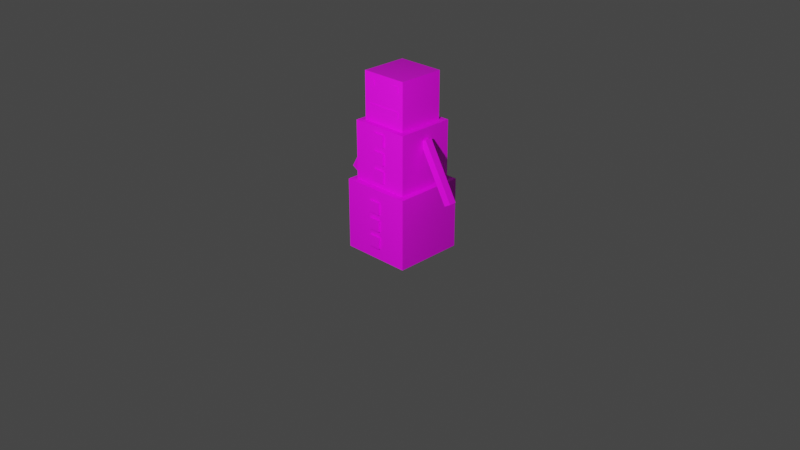 # Source: lab1.blend  (saved by Blender 3.3.6; exported with 4.5.12 LTS)
import bpy
from mathutils import Matrix  # noqa: F401  (used for matrix-valued properties, if any)

bpy.ops.wm.read_factory_settings(use_empty=True)
scene = bpy.context.scene
scene.name = 'Scene'

# ---- collections
col_collection = bpy.data.collections.new('Collection'); scene.collection.children.link(col_collection)

# ---- images (referenced by path relative to the original .blend; pixels are not part of the script)
import os
ASSET_DIR = os.environ.get("B2B_ASSET_DIR", "")  # directory of the original .blend (textures are referenced by path, not embedded)
HERE = os.path.dirname(os.path.abspath(__file__))  # packed textures are extracted next to this script under _unpacked/

def load_image(name, relpath, width, height, colorspace="sRGB"):
    """Load a texture the original file referenced (path relative to the .blend, or extracted next to this script)."""
    p = next((c for c in (os.path.join(HERE, relpath), os.path.join(ASSET_DIR, relpath)) if relpath and os.path.exists(c)), "")
    if p:
        img = bpy.data.images.load(p, check_existing=True)
        img.name = name
    else:  # same state as the original file: an image datablock whose file is absent (Cycles renders it pink)
        img = bpy.data.images.new(name, width, height)
        img.source = "FILE"
        img.filepath = "//" + (relpath or name)
    img.colorspace_settings.name = colorspace
    return img
img_snow_texture_top_view_snow_texture_design_snowy_white_textu = load_image('snow-texture-top-view-snow-texture-design-snowy-white-textu', 'snow-texture-top-view-snow-texture-design-snowy-white-texture-snowflakes-snow-texture-top-view-snow-texture-172145435.jpg', 1024, 1024, 'sRGB')

# ---- materials (node trees are filled in below, after node groups)
mat_snowman = bpy.data.materials.new('Snowman')
mat_snowman.alpha_threshold = 0.0
mat_snowman.use_transparent_shadow = False
mat_snowman.preview_render_type = 'CUBE'
mat_snowman.diffuse_color = (0.402, 0.402, 0.402, 1.0)
mat_snowman.roughness = 0.5
mat_snowman.specular_intensity = 0.0
mat_snowman.line_color = (0.0, 0.0, 0.0, 1.0)

# ---- material node trees
mat_snowman.use_nodes = True; mat_snowman.node_tree.nodes.clear()
_N = mat_snowman.node_tree.nodes; _L = mat_snowman.node_tree.links
n0 = _N.new('ShaderNodeBsdfPrincipled'); n0.name = 'Principled BSDF'; n0.location = (10, 300)
n0.distribution = 'GGX'
n0.subsurface_method = 'BURLEY'
n0.inputs[3].default_value = 1.45
n0.inputs[27].default_value = (0.0, 0.0, 0.0, 1.0)
n0.inputs[28].default_value = 1.0
n1 = _N.new('ShaderNodeOutputMaterial'); n1.name = 'Material Output'; n1.location = (300, 300)
n2 = _N.new('ShaderNodeTexImage'); n2.name = 'Image Texture'; n2.location = (-280, 280)
n2.image = img_snow_texture_top_view_snow_texture_design_snowy_white_textu
_L.new(n0.outputs[0], n1.inputs[0])
_L.new(n2.outputs[0], n0.inputs[0])
n1.is_active_output = True

# ---- world
world_world = bpy.data.worlds.new('World'); scene.world = world_world
world_world.use_nodes = True; world_world.node_tree.nodes.clear()
_N = world_world.node_tree.nodes; _L = world_world.node_tree.links
n0 = _N.new('ShaderNodeOutputWorld'); n0.name = 'World Output'; n0.location = (300, 300)
n1 = _N.new('ShaderNodeBackground'); n1.name = 'Background'; n1.location = (10, 300)
n1.inputs[0].default_value = (0.05088, 0.05088, 0.05088, 1.0)
_L.new(n1.outputs[0], n0.inputs[0])
n0.is_active_output = True
world_world.color = (0.05088, 0.05088, 0.05088)
world_world.use_sun_shadow = False
world_world.sun_shadow_jitter_overblur = 0.0

# ---- cameras
cam_camera = bpy.data.cameras.new('Camera')
cam_camera.clip_end = 100.0
cam_camera.ortho_scale = 7.314

# ---- lights
light_light = bpy.data.lights.new('Light', 'POINT')
light_light.transmission_factor = 0.0
light_light.energy = 1000.0
light_light.shadow_soft_size = 0.1
light_light.shadow_maximum_resolution = 0.006
light_light.use_absolute_resolution = True

# ---- meshes
me_cube_004 = bpy.data.meshes.new('Cube.004')
me_cube_004.from_pydata([(0.3004, -0.4, 2.2), (0.3004, -0.41, 2.2), (0.1996, -0.41, 2.2), (0.1996, -0.4, 2.2), (0.3004, -0.4, 2.3), (0.3004, -0.41, 2.3), (0.1996, -0.41, 2.3), (0.1996, -0.4, 2.3), (-0.2014, -0.4001, 2.201), (-0.2014, -0.4099, 2.201), (-0.2986, -0.4099, 2.201), (-0.2986, -0.4001, 2.201), (-0.2014, -0.4001, 2.299), (-0.2014, -0.4099, 2.299), (-0.2986, -0.4099, 2.299), (-0.2986, -0.4001, 2.299), (-0.2, -0.4, 1.8), (-0.2, -0.41, 1.8), (-0.3, -0.41, 1.8), (-0.3, -0.4, 1.8), (-0.2, -0.4, 1.9), (-0.2, -0.41, 1.9), (-0.3, -0.41, 1.9), (-0.3, -0.4, 1.9), (-0.1, -0.4, 1.8), (-0.1, -0.41, 1.8), (-0.2, -0.41, 1.8), (-0.2, -0.4, 1.8), (-0.1, -0.4, 1.9), (-0.1, -0.41, 1.9), (-0.2, -0.41, 1.9), (-0.2, -0.4, 1.9), (0.0, -0.4, 1.8), (0.0, -0.41, 1.8), (-0.1, -0.41, 1.8), (-0.1, -0.4, 1.8), (2.384e-07, -0.4, 1.9), (-2.98e-07, -0.41, 1.9), (-0.1, -0.41, 1.9), (-0.1, -0.4, 1.9), (0.1, -0.4, 1.8), (0.1, -0.41, 1.8), (-5.96e-08, -0.41, 1.8), (2.98e-07, -0.4, 1.8), (0.1, -0.4, 1.9), (0.1, -0.41, 1.9), (-1.788e-07, -0.41, 1.9), (1.788e-07, -0.4, 1.9), (0.2, -0.4, 1.8), (0.2, -0.41, 1.8), (0.1, -0.41, 1.8), (0.1, -0.4, 1.8), (0.2, -0.4, 1.9), (0.2, -0.41, 1.9), (0.1, -0.41, 1.9), (0.1, -0.4, 1.9), (0.3, -0.4, 1.8), (0.3, -0.41, 1.8), (0.2, -0.41, 1.8), (0.2, -0.4, 1.8), (0.3, -0.4, 1.9), (0.3, -0.41, 1.9), (0.2, -0.41, 1.9), (0.2, -0.4, 1.9), (0.1, -0.6, -0.4), (0.1, -0.63, -0.4), (-0.1, -0.63, -0.4), (-0.1, -0.6, -0.4), (0.1, -0.6, -0.2), (0.1, -0.63, -0.2), (-0.1, -0.63, -0.2), (-0.1, -0.6, -0.2), (-0.1, -0.6, 0.1), (-0.1, -0.63, 0.1), (0.1, -0.63, 0.1), (0.1, -0.6, 0.1), (-0.1, -0.6, -0.1), (-0.1, -0.63, -0.1), (0.1, -0.63, -0.1), (0.1, -0.6, -0.1), (0.1, -0.5, 0.7), (0.1, -0.53, 0.7), (-0.1, -0.53, 0.7), (-0.1, -0.5, 0.7), (0.1, -0.5, 0.9), (0.1, -0.53, 0.9), (-0.1, -0.53, 0.9), (-0.1, -0.5, 0.9), (-0.1, -0.5, 1.2), (-0.1, -0.53, 1.2), (0.1, -0.53, 1.2), (0.1, -0.5, 1.2), (-0.1, -0.5, 1.0), (-0.1, -0.53, 1.0), (0.1, -0.53, 1.0), (0.1, -0.5, 1.0), (0.1, -0.5, 1.3), (0.1, -0.53, 1.3), (-0.1, -0.53, 1.3), (-0.1, -0.5, 1.3), (0.1, -0.5, 1.5), (0.1, -0.53, 1.5), (-0.1, -0.53, 1.5), (-0.1, -0.5, 1.5), (-1.084, 0.067, 0.5149), (-1.084, -0.059, 0.5149), (-0.5546, -0.059, 1.432), (-0.5546, 0.067, 1.431), (-0.9746, 0.067, 0.4519), (-0.9746, -0.059, 0.4519), (-0.4454, -0.059, 1.369), (-0.4454, 0.067, 1.368), (0.9746, 0.067, 0.4519), (0.9746, -0.059, 0.4519), (0.4454, -0.059, 1.369), (0.4454, 0.067, 1.368), (1.084, 0.067, 0.5149), (1.084, -0.059, 0.5149), (0.5546, -0.059, 1.432), (0.5546, 0.067, 1.431), (0.6, 0.6, -0.6), (0.6, -0.6, -0.6), (-0.6, -0.6, -0.6), (-0.6, 0.6, -0.6), (0.6, 0.6, 0.6), (0.6, -0.6, 0.6), (-0.6, -0.6, 0.6), (-0.6, 0.6, 0.6), (0.5, 0.5, 0.6), (0.5, -0.5, 0.6), (-0.5, -0.5, 0.6), (-0.5, 0.5, 0.6), (0.5, 0.5, 1.6), (0.5, -0.5, 1.6), (-0.5, -0.5, 1.6), (-0.5, 0.5, 1.6), (0.4, 0.4, 1.6), (0.4, -0.4, 1.6), (-0.4, -0.4, 1.6), (-0.4, 0.4, 1.6), (0.4, 0.4, 2.4), (0.4, -0.4, 2.4), (-0.4, -0.4, 2.4), (-0.4, 0.4, 2.4), (0.5, 0.5, 1.1), (0.5, -0.5, 1.1), (-0.5, -0.5, 1.1), (-0.5, 0.5, 1.1), (0.5, 0.5, 0.85), (0.5, -0.5, 0.85), (-0.5, -0.5, 0.85), (-0.5, 0.5, 0.85), (0.5, 0.5, 0.725), (0.5, -0.5, 0.725), (-0.5, -0.5, 0.725), (-0.5, 0.5, 0.725), (0.1, -0.6, 0.2), (0.1, -0.63, 0.2), (-0.1, -0.63, 0.2), (-0.1, -0.6, 0.2), (0.1, -0.6, 0.4), (0.1, -0.63, 0.4), (-0.1, -0.63, 0.4), (-0.1, -0.6, 0.4)], [], [(0, 1, 2, 3), (4, 7, 6, 5), (0, 4, 5, 1), (1, 5, 6, 2), (2, 6, 7, 3), (8, 9, 10, 11), (12, 15, 14, 13), (8, 12, 13, 9), (9, 13, 14, 10), (10, 14, 15, 11), (16, 17, 18, 19), (20, 23, 22, 21), (16, 20, 21, 17), (17, 21, 22, 18), (18, 22, 23, 19), (24, 25, 26, 27), (28, 31, 30, 29), (24, 28, 29, 25), (25, 29, 30, 26), (26, 30, 31, 27), (32, 33, 34, 35), (36, 39, 38, 37), (32, 36, 37, 33), (33, 37, 38, 34), (34, 38, 39, 35), (40, 41, 42, 43), (44, 47, 46, 45), (40, 44, 45, 41), (41, 45, 46, 42), (42, 46, 47, 43), (48, 49, 50, 51), (52, 55, 54, 53), (48, 52, 53, 49), (49, 53, 54, 50), (50, 54, 55, 51), (56, 57, 58, 59), (60, 63, 62, 61), (56, 60, 61, 57), (57, 61, 62, 58), (58, 62, 63, 59), (64, 65, 66, 67), (68, 71, 70, 69), (64, 68, 69, 65), (65, 69, 70, 66), (66, 70, 71, 67), (77, 73, 72, 76), (78, 74, 73, 77), (79, 75, 74, 78), (75, 72, 73, 74), (79, 78, 77, 76), (80, 81, 82, 83), (84, 87, 86, 85), (80, 84, 85, 81), (81, 85, 86, 82), (82, 86, 87, 83), (93, 89, 88, 92), (94, 90, 89, 93), (95, 91, 90, 94), (91, 88, 89, 90), (95, 94, 93, 92), (96, 97, 98, 99), (100, 103, 102, 101), (96, 100, 101, 97), (97, 101, 102, 98), (98, 102, 103, 99), (104, 105, 106, 107), (108, 111, 110, 109), (104, 108, 109, 105), (105, 109, 110, 106), (106, 110, 111, 107), (108, 104, 107, 111), (112, 113, 114, 115), (116, 119, 118, 117), (112, 116, 117, 113), (113, 117, 118, 114), (114, 118, 119, 115), (116, 112, 115, 119), (120, 121, 122, 123), (124, 127, 126, 125), (120, 124, 125, 121), (121, 125, 126, 122), (122, 126, 127, 123), (124, 120, 123, 127), (128, 129, 130, 131), (132, 135, 134, 133), (144, 132, 133, 145), (145, 133, 134, 146), (146, 134, 135, 147), (152, 128, 131, 155), (136, 137, 138, 139), (140, 143, 142, 141), (136, 140, 141, 137), (137, 141, 142, 138), (138, 142, 143, 139), (140, 136, 139, 143), (148, 144, 145, 149), (149, 145, 146, 150), (150, 146, 147, 151), (132, 144, 147, 135), (144, 148, 151, 147), (152, 148, 149, 153), (153, 149, 150, 154), (154, 150, 151, 155), (148, 152, 155, 151), (128, 152, 153, 129), (129, 153, 154, 130), (130, 154, 155, 131), (156, 157, 158, 159), (160, 163, 162, 161), (156, 160, 161, 157), (157, 161, 162, 158), (158, 162, 163, 159)])
_uv = me_cube_004.uv_layers.new(name='UVTex')
_uv.uv.foreach_set('vector', [0.6562, 0.8281, 0.6562, 0.8438, 0.6406, 0.8438, 0.6406, 0.8281, 0.6562, 0.8438, 0.6406, 0.8438, 0.6406, 0.8281, 0.6562, 0.8281, 0.6562, 0.8281, 0.6562, 0.8438, 0.6406, 0.8438, 0.6406, 0.8281, 0.6562, 0.8281, 0.6562, 0.8438, 0.6406, 0.8438, 0.6406, 0.8281, 0.6562, 0.8281, 0.6562, 0.8438, 0.6406, 0.8438, 0.6406, 0.8281, 0.5938, 0.8438, 0.5938, 0.8594, 0.5781, 0.8594, 0.5781, 0.8438, 0.5938, 0.8594, 0.5781, 0.8594, 0.5781, 0.8438, 0.5938, 0.8438, 0.5938, 0.8438, 0.5938, 0.8594, 0.5781, 0.8594, 0.5781, 0.8438, 0.5938, 0.8438, 0.5938, 0.8594, 0.5781, 0.8594, 0.5781, 0.8438, 0.5938, 0.8438, 0.5938, 0.8594, 0.5781, 0.8594, 0.5781, 0.8438, 0.5781, 0.7969, 0.5781, 0.8125, 0.5625, 0.8125, 0.5625, 0.7969, 0.5781, 0.8125, 0.5625, 0.8125, 0.5625, 0.7969, 0.5781, 0.7969, 0.5781, 0.7969, 0.5781, 0.8125, 0.5625, 0.8125, 0.5625, 0.7969, 0.5781, 0.7969, 0.5781, 0.8125, 0.5625, 0.8125, 0.5625, 0.7969, 0.5781, 0.7969, 0.5781, 0.8125, 0.5625, 0.8125, 0.5625, 0.7969, 0.5938, 0.7812, 0.5938, 0.7969, 0.5781, 0.7969, 0.5781, 0.7812, 0.5938, 0.7969, 0.5781, 0.7969, 0.5781, 0.7812, 0.5938, 0.7812, 0.5938, 0.7812, 0.5938, 0.7969, 0.5781, 0.7969, 0.5781, 0.7812, 0.5938, 0.7812, 0.5938, 0.7969, 0.5781, 0.7969, 0.5781, 0.7812, 0.5938, 0.7812, 0.5938, 0.7969, 0.5781, 0.7969, 0.5781, 0.7812, 0.6094, 0.7656, 0.6094, 0.7812, 0.5938, 0.7812, 0.5938, 0.7656, 0.6094, 0.7812, 0.5938, 0.7812, 0.5938, 0.7656, 0.6094, 0.7656, 0.6094, 0.7656, 0.6094, 0.7812, 0.5938, 0.7812, 0.5938, 0.7656, 0.6094, 0.7656, 0.6094, 0.7812, 0.5938, 0.7812, 0.5938, 0.7656, 0.6094, 0.7656, 0.6094, 0.7812, 0.5938, 0.7812, 0.5938, 0.7656, 0.625, 0.7656, 0.625, 0.7812, 0.6094, 0.7812, 0.6094, 0.7656, 0.625, 0.7812, 0.6094, 0.7812, 0.6094, 0.7656, 0.625, 0.7656, 0.625, 0.7656, 0.625, 0.7812, 0.6094, 0.7812, 0.6094, 0.7656, 0.625, 0.7656, 0.625, 0.7812, 0.6094, 0.7812, 0.6094, 0.7656, 0.625, 0.7656, 0.625, 0.7812, 0.6094, 0.7812, 0.6094, 0.7656, 0.6406, 0.7812, 0.6406, 0.7969, 0.625, 0.7969, 0.625, 0.7812, 0.6406, 0.7969, 0.625, 0.7969, 0.625, 0.7812, 0.6406, 0.7812, 0.6406, 0.7812, 0.6406, 0.7969, 0.625, 0.7969, 0.625, 0.7812, 0.6406, 0.7812, 0.6406, 0.7969, 0.625, 0.7969, 0.625, 0.7812, 0.6406, 0.7812, 0.6406, 0.7969, 0.625, 0.7969, 0.625, 0.7812, 0.6562, 0.7812, 0.6562, 0.7969, 0.6406, 0.7969, 0.6406, 0.7812, 0.6562, 0.7969, 0.6406, 0.7969, 0.6406, 0.7812, 0.6562, 0.7812, 0.6562, 0.7812, 0.6562, 0.7969, 0.6406, 0.7969, 0.6406, 0.7812, 0.6562, 0.7812, 0.6562, 0.7969, 0.6406, 0.7969, 0.6406, 0.7812, 0.6562, 0.7812, 0.6562, 0.7969, 0.6406, 0.7969, 0.6406, 0.7812, 0.625, 0.7188, 0.625, 0.7344, 0.5938, 0.7344, 0.5938, 0.7188, 0.625, 0.75, 0.5938, 0.75, 0.5938, 0.7344, 0.625, 0.7344, 0.625, 0.7188, 0.625, 0.75, 0.6094, 0.75, 0.6094, 0.7188, 0.625, 0.7188, 0.625, 0.75, 0.5938, 0.75, 0.5938, 0.7188, 0.6094, 0.7188, 0.6094, 0.75, 0.5938, 0.75, 0.5938, 0.7188, 0.6094, 0.7188, 0.6094, 0.75, 0.5938, 0.75, 0.5938, 0.7188, 0.625, 0.7188, 0.625, 0.75, 0.5938, 0.75, 0.5938, 0.7188, 0.625, 0.7188, 0.625, 0.75, 0.6094, 0.75, 0.6094, 0.7188, 0.625, 0.75, 0.5938, 0.75, 0.5938, 0.7344, 0.625, 0.7344, 0.625, 0.7188, 0.625, 0.7344, 0.5938, 0.7344, 0.5938, 0.7188, 0.625, 0.7188, 0.625, 0.7344, 0.5938, 0.7344, 0.5938, 0.7188, 0.625, 0.75, 0.5938, 0.75, 0.5938, 0.7344, 0.625, 0.7344, 0.625, 0.7188, 0.625, 0.75, 0.6094, 0.75, 0.6094, 0.7188, 0.625, 0.7188, 0.625, 0.75, 0.5938, 0.75, 0.5938, 0.7188, 0.6094, 0.7188, 0.6094, 0.75, 0.5938, 0.75, 0.5938, 0.7188, 0.6094, 0.7188, 0.6094, 0.75, 0.5938, 0.75, 0.5938, 0.7188, 0.625, 0.7188, 0.625, 0.75, 0.5938, 0.75, 0.5938, 0.7188, 0.625, 0.7188, 0.625, 0.75, 0.6094, 0.75, 0.6094, 0.7188, 0.625, 0.75, 0.5938, 0.75, 0.5938, 0.7344, 0.625, 0.7344, 0.625, 0.7188, 0.625, 0.7344, 0.5938, 0.7344, 0.5938, 0.7188, 0.625, 0.7188, 0.625, 0.7344, 0.5938, 0.7344, 0.5938, 0.7188, 0.625, 0.75, 0.5938, 0.75, 0.5938, 0.7344, 0.625, 0.7344, 0.625, 0.7188, 0.625, 0.75, 0.6094, 0.75, 0.6094, 0.7188, 0.625, 0.7188, 0.625, 0.75, 0.5938, 0.75, 0.5938, 0.7188, 0.6094, 0.7188, 0.6094, 0.75, 0.5938, 0.75, 0.5938, 0.7188, 0.7188, 1.0, 0.7188, 0.9688, 0.9062, 0.9688, 0.9062, 1.0, 0.7188, 1.0, 0.5312, 1.0, 0.5312, 0.9688, 0.7188, 0.9688, 0.75, 0.9375, 0.75, 0.9688, 0.7188, 0.9688, 0.7188, 0.9375, 0.7188, 0.9375, 0.7188, 0.9688, 0.5312, 0.9688, 0.5312, 0.9375, 0.5312, 0.9375, 0.5312, 0.9688, 0.5, 0.9688, 0.5, 0.9375, 0.75, 0.9688, 0.75, 0.9375, 0.9375, 0.9375, 0.9375, 0.9688, 0.7188, 1.0, 0.7188, 0.9688, 0.9062, 0.9688, 0.9062, 1.0, 0.7188, 1.0, 0.5312, 1.0, 0.5312, 0.9688, 0.7188, 0.9688, 0.75, 0.9375, 0.75, 0.9688, 0.7188, 0.9688, 0.7188, 0.9375, 0.7188, 0.9375, 0.7188, 0.9688, 0.5312, 0.9688, 0.5312, 0.9375, 0.5312, 0.9375, 0.5312, 0.9688, 0.5, 0.9688, 0.5, 0.9375, 0.75, 0.9688, 0.75, 0.9375, 0.9375, 0.9375, 0.9375, 0.9688, 0.375, 0.4375, 0.375, 0.25, 0.5625, 0.25, 0.5625, 0.4375, 0.375, 0.4375, 0.1875, 0.4375, 0.1875, 0.25, 0.375, 0.25, 0.5625, 0.0625, 0.5625, 0.25, 0.375, 0.25, 0.375, 0.0625, 0.375, 0.0625, 0.375, 0.25, 0.1875, 0.25, 0.1875, 0.0625, 0.1875, 0.0625, 0.1875, 0.25, 0.0, 0.25, 0.0, 0.0625, 0.5625, 0.25, 0.5625, 0.0625, 0.75, 0.0625, 0.75, 0.25, 0.3125, 0.75, 0.3125, 0.5938, 0.4688, 0.5938, 0.4688, 0.75, 0.3125, 0.75, 0.1562, 0.75, 0.1562, 0.5938, 0.3125, 0.5938, 0.4688, 0.5156, 0.4688, 0.5938, 0.3125, 0.5938, 0.3125, 0.5156, 0.3125, 0.5156, 0.3125, 0.5938, 0.1562, 0.5938, 0.1562, 0.5156, 0.1562, 0.5156, 0.1562, 0.5938, 0.0, 0.5938, 0.0, 0.5156, 0.4688, 0.457, 0.4688, 0.4375, 0.625, 0.4375, 0.625, 0.457, 0.25, 1.0, 0.25, 0.875, 0.375, 0.875, 0.375, 1.0, 0.25, 1.0, 0.125, 1.0, 0.125, 0.8754, 0.25, 0.8754, 0.375, 0.75, 0.375, 0.875, 0.25, 0.875, 0.25, 0.75, 0.25, 0.75, 0.25, 0.875, 0.125, 0.875, 0.125, 0.75, 0.125, 0.75, 0.125, 0.875, 0.0, 0.875, 0.0, 0.75, 0.375, 0.875, 0.375, 0.75, 0.5, 0.75, 0.5, 0.875, 0.4688, 0.4766, 0.4688, 0.5156, 0.3125, 0.5156, 0.3125, 0.4766, 0.3125, 0.4766, 0.3125, 0.5156, 0.1562, 0.5156, 0.1562, 0.4766, 0.1562, 0.4766, 0.1562, 0.5156, 0.0, 0.5156, 0.0, 0.4766, 0.4688, 0.5938, 0.4688, 0.5156, 0.625, 0.5156, 0.625, 0.5938, 0.4688, 0.5156, 0.4688, 0.4766, 0.625, 0.4766, 0.625, 0.5156, 0.4688, 0.457, 0.4688, 0.4766, 0.3125, 0.4766, 0.3125, 0.457, 0.3125, 0.457, 0.3125, 0.4766, 0.1562, 0.4766, 0.1562, 0.457, 0.1562, 0.457, 0.1562, 0.4766, 0.0, 0.4766, 0.0, 0.457, 0.4688, 0.4766, 0.4688, 0.457, 0.625, 0.457, 0.625, 0.4766, 0.4688, 0.4375, 0.4688, 0.457, 0.3125, 0.457, 0.3125, 0.4375, 0.3125, 0.4375, 0.3125, 0.457, 0.1562, 0.457, 0.1562, 0.4375, 0.1562, 0.4375, 0.1562, 0.457, 0.0, 0.457, 0.0, 0.4375, 0.625, 0.7188, 0.625, 0.7344, 0.5938, 0.7344, 0.5938, 0.7188, 0.625, 0.75, 0.5938, 0.75, 0.5938, 0.7344, 0.625, 0.7344, 0.625, 0.7188, 0.625, 0.75, 0.6094, 0.75, 0.6094, 0.7188, 0.625, 0.7188, 0.625, 0.75, 0.5938, 0.75, 0.5938, 0.7188, 0.6094, 0.7188, 0.6094, 0.75, 0.5938, 0.75, 0.5938, 0.7188])
me_cube_004.materials.append(mat_snowman)
me_cube_004.use_remesh_preserve_volume = False
me_cube_004.use_remesh_preserve_attributes = False
me_cube_004.use_mirror_vertex_groups = False
me_cube_004.update()
arm_snowman = bpy.data.armatures.new('Snowman')  # bones are not reproduced

# ---- objects
ob_light = bpy.data.objects.new('Light', light_light)
ob_camera = bpy.data.objects.new('Camera', cam_camera)
ob_mob_snowman = bpy.data.objects.new('Mob_Snowman', me_cube_004)
ob_bones_snowman = bpy.data.objects.new('Bones:Snowman', arm_snowman)

# ---- transforms, parenting, visibility, modifiers, constraints
ob_light.location = (2.326, -3.812, 3.132)
ob_light.rotation_euler = (0.6503, 0.05522, 1.866)
ob_light.lock_rotations_4d = False
ob_light.empty_display_type = 'ARROWS'
ob_light.color = (0.0, 0.0, 0.0, 0.0)
ob_light.lineart.crease_threshold = 0.0
ob_camera.location = (7.359, -6.926, 4.958)
ob_camera.rotation_euler = (1.109, 0.0, 0.8149)
ob_camera.lock_rotations_4d = False
ob_camera.empty_display_type = 'ARROWS'
ob_camera.color = (0.0, 0.0, 0.0, 0.0)
ob_camera.display_type = 'WIRE'
ob_camera.lineart.crease_threshold = 0.0
ob_mob_snowman.parent = ob_bones_snowman
ob_mob_snowman.matrix_parent_inverse = Matrix(((1.0, 0.0, -1.49e-08, 0.6), (0.0, 1.0, -1.49e-08, 0.6), (0.0, 0.0, 1.0, 3.0), (0.0, 0.0, 0.0, 1.0)))
ob_mob_snowman.location = (-0.5955, -0.597, -2.371)
ob_mob_snowman.rotation_euler = (0.0, -0.0, 0.03187)
ob_mob_snowman.lock_rotations_4d = False
ob_mob_snowman.empty_display_type = 'ARROWS'
ob_mob_snowman.lineart.crease_threshold = 0.0
_vg = ob_mob_snowman.vertex_groups.new(name='Body')
for _i, _w in zip([64, 65, 66, 67, 68, 69, 70, 71, 72, 73, 74, 75, 76, 77, 78, 79, 80, 81, 82, 83, 84, 85, 86, 87, 120, 121, 122, 123, 124, 125, 126, 127, 128, 129, 130, 131, 148, 149, 150, 151, 152, 153, 154, 155, 156, 157, 158, 159, 160, 161, 162, 163], [1.0, 1.0, 1.0, 1.0, 1.0, 1.0, 1.0, 1.0, 1.0, 1.0, 1.0, 1.0, 1.0, 1.0, 1.0, 1.0, 0.1416, 0.1417, 0.1417, 0.1416, 0.1417, 0.1417, 0.1417, 0.1417, 1.0, 1.0, 1.0, 1.0, 1.0, 1.0, 1.0, 1.0, 1.0, 1.0, 1.0, 1.0, 0.25, 0.25, 0.25, 0.25, 0.5, 0.5, 0.5, 0.5, 1.0, 1.0, 1.0, 1.0, 1.0, 1.0, 1.0, 1.0]): _vg.add([_i], _w, 'REPLACE')
_vg = ob_mob_snowman.vertex_groups.new(name='Body:Upper')
for _i, _w in zip([64, 65, 66, 67, 68, 69, 70, 71, 72, 73, 74, 75, 76, 77, 78, 79, 80, 81, 82, 83, 84, 85, 86, 87, 88, 89, 90, 91, 92, 93, 94, 95, 96, 97, 98, 99, 100, 101, 102, 103, 124, 125, 126, 127, 128, 129, 130, 131, 132, 133, 134, 135, 144, 145, 146, 147, 148, 149, 150, 151, 152, 153, 154, 155, 156, 157, 158, 159, 160, 161, 162, 163], [0.0, 0.0, 0.0, 0.0, 0.0, 0.0, 0.0, 0.0, 0.0, 0.0, 0.0, 0.0, 0.0, 0.0, 0.0, 0.0, 0.7583, 0.7583, 0.7583, 0.7583, 1.0, 1.0, 1.0, 1.0, 1.0, 1.0, 1.0, 1.0, 1.0, 1.0, 1.0, 1.0, 1.0, 1.0, 1.0, 1.0, 1.0, 1.0, 1.0, 1.0, 0.09985, 0.09997, 0.09997, 0.09985, 0.06667, 0.06667, 0.06667, 0.06667, 1.0, 1.0, 1.0, 1.0, 1.0, 1.0, 1.0, 1.0, 1.0, 1.0, 1.0, 1.0, 0.7583, 0.7583, 0.7588, 0.7588, 0.0001558, 3.091e-05, 3.091e-05, 0.0001558, 0.0004591, 0.0001646, 0.0001646, 0.0004591]): _vg.add([_i], _w, 'REPLACE')
_vg = ob_mob_snowman.vertex_groups.new(name='Head')
_vg.add([0, 1, 2, 3, 4, 5, 6, 7, 8, 9, 10, 11, 12, 13, 14, 15, 16, 17, 18, 19, 20, 21, 22, 23, 24, 25, 26, 27, 28, 29, 30, 31, 32, 33, 34, 35, 36, 37, 38, 39, 40, 41, 42, 43, 44, 45, 46, 47, 48, 49, 50, 51, 52, 53, 54, 55, 56, 57, 58, 59, 60, 61, 62, 63, 136, 137, 138, 139, 140, 141, 142, 143], 1.0, 'REPLACE')
_vg = ob_mob_snowman.vertex_groups.new(name='Arm:Left')
_vg.add([112, 113, 114, 115, 116, 117, 118, 119], 1.0, 'REPLACE')
_vg = ob_mob_snowman.vertex_groups.new(name='Arm:Right')
_vg.add([104, 105, 106, 107, 108, 109, 110, 111], 1.0, 'REPLACE')
_m = ob_mob_snowman.modifiers.new('Armature', 'ARMATURE')
_m.object = ob_bones_snowman
ob_bones_snowman.location = (0.04064, -0.0001354, -0.3086)
ob_bones_snowman.scale = (0.625, 0.625, 0.625)
ob_bones_snowman.show_in_front = True
ob_bones_snowman.lineart.crease_threshold = 0.0

# ---- collection membership
col_collection.objects.link(ob_light)
col_collection.objects.link(ob_camera)
col_collection.objects.link(ob_mob_snowman)
col_collection.objects.link(ob_bones_snowman)

# ---- scene / render settings (as saved in the file)
scene.camera = ob_camera
scene.frame_start = 1; scene.frame_end = 400; scene.frame_set(194)
scene.render.engine = 'BLENDER_EEVEE_NEXT'
scene.render.image_settings.file_format = 'FFMPEG'
scene.render.image_settings.color_mode = 'RGB'
scene.render.fps = 20
scene.cycles.sampling_pattern = 'TABULATED_SOBOL'
scene.cycles.use_light_tree = False
scene.view_settings.view_transform = 'Filmic'
bpy.context.view_layer.update()
